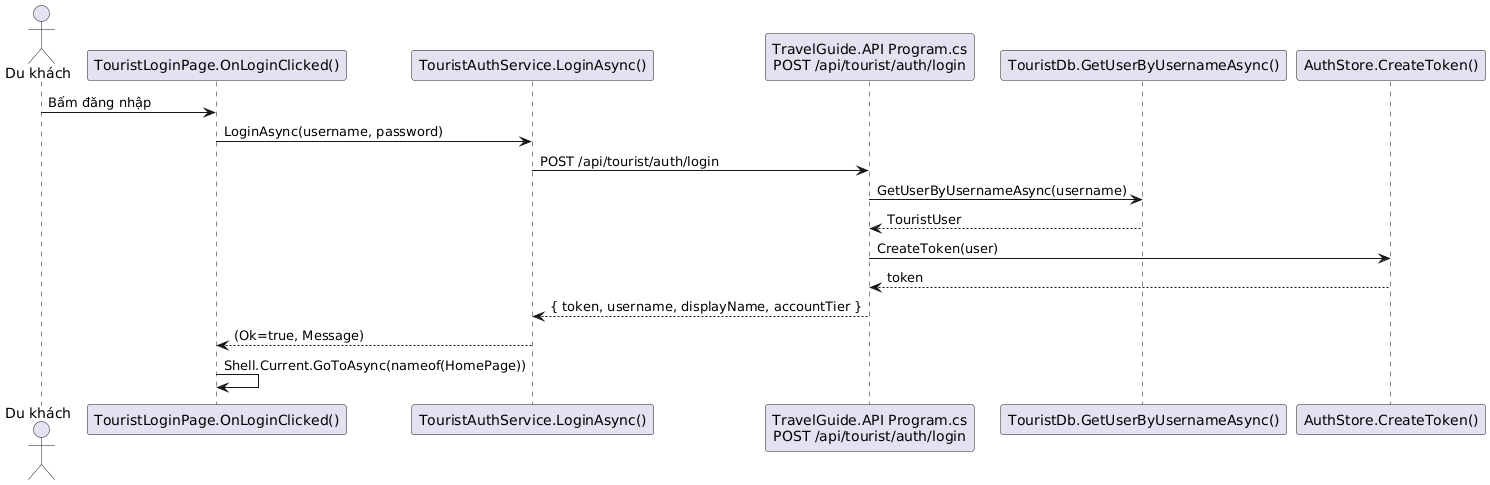

The diagram above was rendered by PlantUML. Its source (embedded in the PNG):
@startuml
actor "Du khách" as USER
participant "TouristLoginPage.OnLoginClicked()" as LP
participant "TouristAuthService.LoginAsync()" as AUTH
participant "TravelGuide.API Program.cs\nPOST /api/tourist/auth/login" as API
participant "TouristDb.GetUserByUsernameAsync()" as DB
participant "AuthStore.CreateToken()" as TOK

USER -> LP: Bấm đăng nhập
LP -> AUTH: LoginAsync(username, password)
AUTH -> API: POST /api/tourist/auth/login
API -> DB: GetUserByUsernameAsync(username)
DB --> API: TouristUser
API -> TOK: CreateToken(user)
TOK --> API: token
API --> AUTH: { token, username, displayName, accountTier }
AUTH --> LP: (Ok=true, Message)
LP -> LP: Shell.Current.GoToAsync(nameof(HomePage))
@enduml